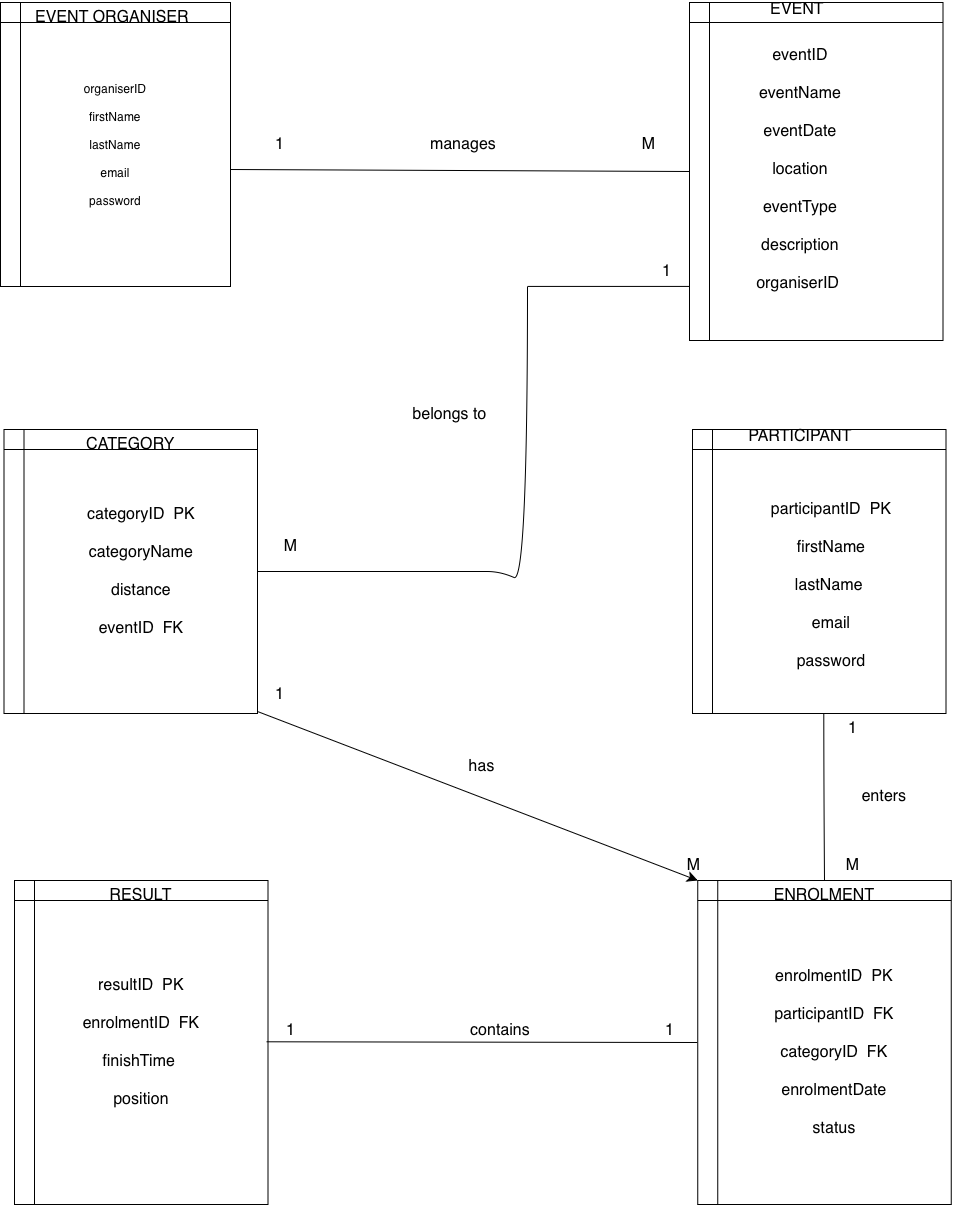

The diagram above was exported from draw.io. Its source (the exported page's mxGraphModel, read from the mxfile embedded in the PNG):
<mxGraphModel dx="1228" dy="1398" grid="1" gridSize="27" guides="1" tooltips="1" connect="1" arrows="1" fold="1" page="1" pageScale="1" pageWidth="827" pageHeight="1169" math="0" shadow="0">
  <root>
    <mxCell id="0" />
    <mxCell id="1" parent="0" />
    <mxCell id="fWpPc3nJFX9EGs9TH4Ge-3" parent="1" style="shape=internalStorage;whiteSpace=wrap;html=1;backgroundOutline=1;" value="organiserID&lt;div&gt;&lt;br&gt;&lt;/div&gt;&lt;div&gt;firstName&lt;/div&gt;&lt;div&gt;&lt;br&gt;&lt;/div&gt;&lt;div&gt;lastName&lt;/div&gt;&lt;div&gt;&lt;br&gt;&lt;/div&gt;&lt;div&gt;email&lt;/div&gt;&lt;div&gt;&lt;br&gt;&lt;/div&gt;&lt;div&gt;password&lt;/div&gt;" vertex="1">
      <mxGeometry height="284" width="230" x="40" y="40" as="geometry" />
    </mxCell>
    <mxCell id="fWpPc3nJFX9EGs9TH4Ge-4" parent="1" style="shape=internalStorage;whiteSpace=wrap;html=1;backgroundOutline=1;" value="&lt;span style=&quot;caret-color: rgba(0, 0, 0, 0); color: rgba(0, 0, 0, 0); font-family: monospace; font-size: 0px; text-align: start; white-space: nowrap;&quot;&gt;%3CmxGraphModel%3E%3Croot%3E%3CmxCell%20id%3D%220%22%2F%3E%3CmxCell%20id%3D%221%22%20parent%3D%220%22%2F%3E%3CmxCell%20id%3D%222%22%20parent%3D%221%22%20style%3D%22shape%3DinternalStorage%3BwhiteSpace%3Dwrap%3Bhtml%3D1%3BbackgroundOutline%3D1%3B%22%20value%3D%22%22%20vertex%3D%221%22%3E%3CmxGeometry%20height%3D%22200%22%20width%3D%22210%22%20x%3D%22594%22%20y%3D%2240%22%20as%3D%22geometry%22%2F%3E%3C%2FmxCell%3E%3C%2Froot%3E%3C%2FmxGraphModel%3E&lt;/span&gt; " vertex="1">
      <mxGeometry height="338" width="253.5" x="729" y="40" as="geometry" />
    </mxCell>
    <mxCell id="fWpPc3nJFX9EGs9TH4Ge-5" parent="1" style="shape=internalStorage;whiteSpace=wrap;html=1;backgroundOutline=1;" value="" vertex="1">
      <mxGeometry height="284" width="253.5" x="43.5" y="467" as="geometry" />
    </mxCell>
    <mxCell id="fWpPc3nJFX9EGs9TH4Ge-6" parent="1" style="shape=internalStorage;whiteSpace=wrap;html=1;backgroundOutline=1;" value="" vertex="1">
      <mxGeometry height="284" width="253.5" x="732" y="467" as="geometry" />
    </mxCell>
    <mxCell id="fWpPc3nJFX9EGs9TH4Ge-7" parent="1" style="shape=internalStorage;whiteSpace=wrap;html=1;backgroundOutline=1;" value="" vertex="1">
      <mxGeometry height="324" width="253.5" x="54" y="918" as="geometry" />
    </mxCell>
    <mxCell id="fWpPc3nJFX9EGs9TH4Ge-8" parent="1" style="shape=internalStorage;whiteSpace=wrap;html=1;backgroundOutline=1;" value="" vertex="1">
      <mxGeometry height="324" width="253.5" x="737.25" y="918" as="geometry" />
    </mxCell>
    <mxCell id="fWpPc3nJFX9EGs9TH4Ge-9" parent="1" style="text;html=1;whiteSpace=wrap;strokeColor=none;fillColor=none;align=center;verticalAlign=middle;rounded=0;fontSize=16;" value="EVENT ORGANISER" vertex="1">
      <mxGeometry height="30" width="196" x="54" y="40" as="geometry" />
    </mxCell>
    <mxCell id="fWpPc3nJFX9EGs9TH4Ge-10" parent="1" style="text;html=1;whiteSpace=wrap;strokeColor=none;fillColor=none;align=center;verticalAlign=middle;rounded=0;fontSize=16;" value="EVENT" vertex="1">
      <mxGeometry height="14" width="162" x="756" y="40" as="geometry" />
    </mxCell>
    <mxCell id="fWpPc3nJFX9EGs9TH4Ge-11" parent="1" style="text;html=1;whiteSpace=wrap;strokeColor=none;fillColor=none;align=center;verticalAlign=middle;rounded=0;fontSize=16;" value="CATEGORY" vertex="1">
      <mxGeometry height="30" width="135" x="102.75" y="467" as="geometry" />
    </mxCell>
    <mxCell id="fWpPc3nJFX9EGs9TH4Ge-12" parent="1" style="text;html=1;whiteSpace=wrap;strokeColor=none;fillColor=none;align=center;verticalAlign=middle;rounded=0;fontSize=16;" value="PARTICIPANT" vertex="1">
      <mxGeometry height="14" width="162" x="759" y="467" as="geometry" />
    </mxCell>
    <mxCell id="fWpPc3nJFX9EGs9TH4Ge-13" parent="1" style="text;html=1;whiteSpace=wrap;strokeColor=none;fillColor=none;align=center;verticalAlign=middle;rounded=0;fontSize=16;" value="RESULT" vertex="1">
      <mxGeometry height="30" width="135" x="113.25" y="918" as="geometry" />
    </mxCell>
    <mxCell id="fWpPc3nJFX9EGs9TH4Ge-14" parent="1" style="text;html=1;whiteSpace=wrap;strokeColor=none;fillColor=none;align=center;verticalAlign=middle;rounded=0;fontSize=16;" value="ENROLMENT" vertex="1">
      <mxGeometry height="30" width="108" x="810" y="918" as="geometry" />
    </mxCell>
    <mxCell id="24Lg6q_ibiEciezgPmjx-2" parent="1" style="text;html=1;whiteSpace=wrap;strokeColor=none;fillColor=none;align=center;verticalAlign=middle;rounded=0;fontSize=16;" value="eventID&lt;div&gt;&lt;br&gt;&lt;/div&gt;&lt;div&gt;eventName&lt;/div&gt;&lt;div&gt;&lt;br&gt;&lt;/div&gt;&lt;div&gt;eventDate&lt;/div&gt;&lt;div&gt;&lt;br&gt;&lt;/div&gt;&lt;div&gt;location&lt;/div&gt;&lt;div&gt;&lt;br&gt;&lt;/div&gt;&lt;div&gt;eventType&lt;/div&gt;&lt;div&gt;&lt;br&gt;&lt;/div&gt;&lt;div&gt;description&lt;/div&gt;&lt;div&gt;&lt;br&gt;&lt;/div&gt;&lt;div&gt;organiserID&amp;nbsp;&lt;/div&gt;" vertex="1">
      <mxGeometry height="133" width="60" x="810" y="140" as="geometry" />
    </mxCell>
    <mxCell id="24Lg6q_ibiEciezgPmjx-23" edge="1" parent="1" style="edgeStyle=none;curved=1;rounded=0;orthogonalLoop=1;jettySize=auto;html=1;exitX=1;exitY=1;exitDx=0;exitDy=0;fontSize=12;startSize=8;endSize=8;entryX=0;entryY=0;entryDx=0;entryDy=0;" target="fWpPc3nJFX9EGs9TH4Ge-8">
      <mxGeometry relative="1" as="geometry">
        <mxPoint x="297" y="749.0000000000002" as="sourcePoint" />
        <mxPoint x="612.25" y="1003.9999999999998" as="targetPoint" />
      </mxGeometry>
    </mxCell>
    <mxCell id="24Lg6q_ibiEciezgPmjx-4" parent="1" style="text;html=1;whiteSpace=wrap;strokeColor=none;fillColor=none;align=center;verticalAlign=middle;rounded=0;fontSize=16;" value="categoryID &amp;nbsp;PK&lt;div&gt;&lt;br&gt;&lt;/div&gt;&lt;div&gt;categoryName&lt;/div&gt;&lt;div&gt;&lt;br&gt;&lt;/div&gt;&lt;div&gt;distance&lt;/div&gt;&lt;div&gt;&lt;br&gt;&lt;/div&gt;&lt;div&gt;eventID &amp;nbsp;FK&lt;/div&gt;" vertex="1">
      <mxGeometry height="216" width="196" x="82.75" y="501" as="geometry" />
    </mxCell>
    <mxCell id="24Lg6q_ibiEciezgPmjx-5" parent="1" style="text;html=1;whiteSpace=wrap;strokeColor=none;fillColor=none;align=center;verticalAlign=middle;rounded=0;fontSize=16;" value="participantID &amp;nbsp;PK&lt;div&gt;&lt;br&gt;&lt;/div&gt;&lt;div&gt;firstName&lt;/div&gt;&lt;div&gt;&lt;br&gt;&lt;/div&gt;&lt;div&gt;lastName&amp;nbsp;&lt;/div&gt;&lt;div&gt;&lt;br&gt;&lt;/div&gt;&lt;div&gt;email&lt;/div&gt;&lt;div&gt;&lt;br&gt;&lt;/div&gt;&lt;div&gt;password&lt;/div&gt;" vertex="1">
      <mxGeometry height="252" width="223.5" x="759" y="497" as="geometry" />
    </mxCell>
    <mxCell id="24Lg6q_ibiEciezgPmjx-6" parent="1" style="text;html=1;whiteSpace=wrap;strokeColor=none;fillColor=none;align=center;verticalAlign=middle;rounded=0;fontSize=16;" value="resultID &amp;nbsp;PK&lt;div&gt;&lt;br&gt;&lt;/div&gt;&lt;div&gt;enrolmentID &amp;nbsp;FK&lt;/div&gt;&lt;div&gt;&lt;br&gt;&lt;/div&gt;&lt;div&gt;finishTime&amp;nbsp;&lt;/div&gt;&lt;div&gt;&lt;br&gt;&lt;/div&gt;&lt;div&gt;position&lt;/div&gt;" vertex="1">
      <mxGeometry height="216" width="196" x="82.75" y="972" as="geometry" />
    </mxCell>
    <mxCell id="24Lg6q_ibiEciezgPmjx-7" parent="1" style="text;html=1;whiteSpace=wrap;strokeColor=none;fillColor=none;align=center;verticalAlign=middle;rounded=0;fontSize=16;" value="enrolmentID &amp;nbsp;PK&lt;div&gt;&lt;br&gt;&lt;/div&gt;&lt;div&gt;participantID &amp;nbsp;FK&lt;/div&gt;&lt;div&gt;&lt;br&gt;&lt;/div&gt;&lt;div&gt;categoryID &amp;nbsp;FK&lt;/div&gt;&lt;div&gt;&lt;br&gt;&lt;/div&gt;&lt;div&gt;enrolmentDate&lt;/div&gt;&lt;div&gt;&lt;br&gt;&lt;/div&gt;&lt;div&gt;status&lt;/div&gt;" vertex="1">
      <mxGeometry height="284" width="223.5" x="762" y="948" as="geometry" />
    </mxCell>
    <mxCell id="24Lg6q_ibiEciezgPmjx-9" edge="1" parent="1" style="endArrow=none;html=1;rounded=0;fontSize=12;startSize=8;endSize=8;curved=1;entryX=0;entryY=0.5;entryDx=0;entryDy=0;" target="fWpPc3nJFX9EGs9TH4Ge-4" value="">
      <mxGeometry height="50" relative="1" width="50" as="geometry">
        <mxPoint x="270" y="207" as="sourcePoint" />
        <mxPoint x="320" y="157" as="targetPoint" />
      </mxGeometry>
    </mxCell>
    <mxCell id="24Lg6q_ibiEciezgPmjx-11" edge="1" parent="1" source="fWpPc3nJFX9EGs9TH4Ge-8" style="endArrow=none;html=1;rounded=0;fontSize=12;startSize=8;endSize=8;curved=1;exitX=0;exitY=0.5;exitDx=0;exitDy=0;" value="">
      <mxGeometry height="50" relative="1" width="50" as="geometry">
        <mxPoint x="729" y="1079.29" as="sourcePoint" />
        <mxPoint x="306" y="1079.29" as="targetPoint" />
      </mxGeometry>
    </mxCell>
    <mxCell id="24Lg6q_ibiEciezgPmjx-12" parent="1" style="text;html=1;whiteSpace=wrap;strokeColor=none;fillColor=none;align=center;verticalAlign=middle;rounded=0;fontSize=16;" value="manages" vertex="1">
      <mxGeometry height="30" width="162" x="422" y="167" as="geometry" />
    </mxCell>
    <mxCell id="24Lg6q_ibiEciezgPmjx-13" parent="1" style="text;html=1;whiteSpace=wrap;strokeColor=none;fillColor=none;align=center;verticalAlign=middle;rounded=0;fontSize=16;" value="contains" vertex="1">
      <mxGeometry height="30" width="162" x="459" y="1053" as="geometry" />
    </mxCell>
    <mxCell id="24Lg6q_ibiEciezgPmjx-15" edge="1" parent="1" style="endArrow=none;html=1;rounded=0;fontSize=12;startSize=8;endSize=8;curved=1;exitX=0.566;exitY=1;exitDx=0;exitDy=0;exitPerimeter=0;entryX=0.5;entryY=0;entryDx=0;entryDy=0;" target="fWpPc3nJFX9EGs9TH4Ge-14" value="">
      <mxGeometry height="50" relative="1" width="50" as="geometry">
        <Array as="points">
          <mxPoint x="863.3600000000001" y="832" />
        </Array>
        <mxPoint x="863.29" y="751" as="sourcePoint" />
        <mxPoint x="863.36" y="891" as="targetPoint" />
      </mxGeometry>
    </mxCell>
    <mxCell id="24Lg6q_ibiEciezgPmjx-17" parent="1" style="text;html=1;whiteSpace=wrap;strokeColor=none;fillColor=none;align=center;verticalAlign=middle;rounded=0;fontSize=16;" value="enters" vertex="1">
      <mxGeometry height="30" width="108" x="870" y="819" as="geometry" />
    </mxCell>
    <mxCell id="24Lg6q_ibiEciezgPmjx-18" edge="1" parent="1" style="endArrow=none;html=1;rounded=0;fontSize=12;startSize=8;endSize=8;curved=1;" target="fWpPc3nJFX9EGs9TH4Ge-5" value="">
      <mxGeometry height="50" relative="1" width="50" as="geometry">
        <Array as="points">
          <mxPoint x="567" y="621" />
          <mxPoint x="540" y="609" />
          <mxPoint x="513" y="609" />
        </Array>
        <mxPoint x="567" y="324" as="sourcePoint" />
        <mxPoint x="378.06999999999994" y="610" as="targetPoint" />
      </mxGeometry>
    </mxCell>
    <mxCell id="24Lg6q_ibiEciezgPmjx-22" edge="1" parent="1" style="endArrow=none;html=1;rounded=0;fontSize=12;startSize=8;endSize=8;curved=1;entryX=0;entryY=0.84;entryDx=0;entryDy=0;entryPerimeter=0;" target="fWpPc3nJFX9EGs9TH4Ge-4" value="">
      <mxGeometry height="50" relative="1" width="50" as="geometry">
        <mxPoint x="567" y="323.92" as="sourcePoint" />
        <mxPoint x="617" y="270" as="targetPoint" />
      </mxGeometry>
    </mxCell>
    <mxCell id="24Lg6q_ibiEciezgPmjx-24" parent="1" style="text;html=1;whiteSpace=wrap;strokeColor=none;fillColor=none;align=center;verticalAlign=middle;rounded=0;fontSize=16;" value="belongs to" vertex="1">
      <mxGeometry height="30" width="135" x="422" y="437" as="geometry" />
    </mxCell>
    <mxCell id="RXuL-eRekn1COyiKhoJZ-1" parent="1" style="text;html=1;whiteSpace=wrap;strokeColor=none;fillColor=none;align=center;verticalAlign=middle;rounded=0;fontSize=16;" value="has" vertex="1">
      <mxGeometry height="30" width="71" x="486" y="789" as="geometry" />
    </mxCell>
    <mxCell id="RXuL-eRekn1COyiKhoJZ-2" parent="1" style="text;html=1;whiteSpace=wrap;strokeColor=none;fillColor=none;align=center;verticalAlign=middle;rounded=0;fontSize=16;" value="1" vertex="1">
      <mxGeometry height="30" width="45.25" x="297" y="167" as="geometry" />
    </mxCell>
    <mxCell id="RXuL-eRekn1COyiKhoJZ-6" parent="1" style="text;html=1;whiteSpace=wrap;strokeColor=none;fillColor=none;align=center;verticalAlign=middle;rounded=0;fontSize=16;" value="M" vertex="1">
      <mxGeometry height="30" width="27" x="675" y="167" as="geometry" />
    </mxCell>
    <mxCell id="RXuL-eRekn1COyiKhoJZ-7" parent="1" style="text;html=1;whiteSpace=wrap;strokeColor=none;fillColor=none;align=center;verticalAlign=middle;rounded=0;fontSize=16;" value="1" vertex="1">
      <mxGeometry height="30" width="45.25" x="683.75" y="294" as="geometry" />
    </mxCell>
    <mxCell id="RXuL-eRekn1COyiKhoJZ-8" parent="1" style="text;html=1;whiteSpace=wrap;strokeColor=none;fillColor=none;align=center;verticalAlign=middle;rounded=0;fontSize=16;" value="M" vertex="1">
      <mxGeometry height="30" width="45.25" x="307.5" y="569" as="geometry" />
    </mxCell>
    <mxCell id="RXuL-eRekn1COyiKhoJZ-9" parent="1" style="text;html=1;whiteSpace=wrap;strokeColor=none;fillColor=none;align=center;verticalAlign=middle;rounded=0;fontSize=16;" value="1" vertex="1">
      <mxGeometry height="30" width="45.25" x="870" y="751" as="geometry" />
    </mxCell>
    <mxCell id="RXuL-eRekn1COyiKhoJZ-10" parent="1" style="text;html=1;whiteSpace=wrap;strokeColor=none;fillColor=none;align=center;verticalAlign=middle;rounded=0;fontSize=16;" value="M" vertex="1">
      <mxGeometry height="30" width="45.25" x="870" y="888" as="geometry" />
    </mxCell>
    <mxCell id="RXuL-eRekn1COyiKhoJZ-11" parent="1" style="text;html=1;whiteSpace=wrap;strokeColor=none;fillColor=none;align=center;verticalAlign=middle;rounded=0;fontSize=16;" value="1" vertex="1">
      <mxGeometry height="30" width="45.25" x="307.5" y="1053" as="geometry" />
    </mxCell>
    <mxCell id="RXuL-eRekn1COyiKhoJZ-12" parent="1" style="text;html=1;whiteSpace=wrap;strokeColor=none;fillColor=none;align=center;verticalAlign=middle;rounded=0;fontSize=16;" value="1" vertex="1">
      <mxGeometry height="30" width="45.25" x="686.75" y="1053" as="geometry" />
    </mxCell>
    <mxCell id="RXuL-eRekn1COyiKhoJZ-13" parent="1" style="text;html=1;whiteSpace=wrap;strokeColor=none;fillColor=none;align=center;verticalAlign=middle;rounded=0;fontSize=16;" value="1" vertex="1">
      <mxGeometry height="30" width="45.25" x="297" y="717" as="geometry" />
    </mxCell>
    <mxCell id="RXuL-eRekn1COyiKhoJZ-14" parent="1" style="text;html=1;whiteSpace=wrap;strokeColor=none;fillColor=none;align=center;verticalAlign=middle;rounded=0;fontSize=16;" value="M" vertex="1">
      <mxGeometry height="30" width="45.25" x="710.75" y="888" as="geometry" />
    </mxCell>
  </root>
</mxGraphModel>